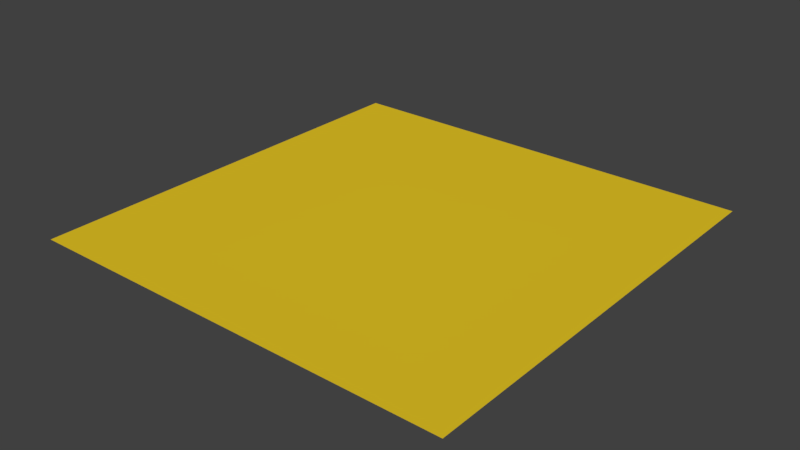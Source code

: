 # Source: multiple_materials.blend  (saved by Blender 2.79.3; exported with 4.5.12 LTS)
import bpy
from mathutils import Matrix  # noqa: F401  (used for matrix-valued properties, if any)

bpy.ops.wm.read_factory_settings(use_empty=True)
scene = bpy.context.scene
scene.name = 'Scene'

# ---- collections
col_collection_1 = bpy.data.collections.new('Collection 1'); scene.collection.children.link(col_collection_1)

# ---- materials (node trees are filled in below, after node groups)
mat_material_000 = bpy.data.materials.new('Material.000')
mat_material_000.alpha_threshold = 0.0
mat_material_000.diffuse_color = (0.8, 0.5696, 0.01905, 1.0)
mat_material_000.roughness = 0.5
mat_material_001 = bpy.data.materials.new('Material.001')
mat_material_001.alpha_threshold = 0.0
mat_material_001.roughness = 0.5
mat_material_002 = bpy.data.materials.new('Material.002')
mat_material_002.alpha_threshold = 0.0
mat_material_002.diffuse_color = (0.01255, 0.8, 0.4279, 1.0)
mat_material_002.roughness = 0.5

# ---- material node trees
mat_material_000.use_nodes = True; mat_material_000.node_tree.nodes.clear()
_N = mat_material_000.node_tree.nodes; _L = mat_material_000.node_tree.links
n0 = _N.new('ShaderNodeOutputMaterial'); n0.name = 'Material Output'; n0.location = (300, 300)
n1 = _N.new('ShaderNodeBsdfDiffuse'); n1.name = 'Diffuse BSDF'; n1.location = (10, 300)
n1.inputs[0].default_value = (0.8, 0.5696, 0.01906, 1.0)
_L.new(n1.outputs[0], n0.inputs[0])
n0.is_active_output = True
mat_material_001.use_nodes = True; mat_material_001.node_tree.nodes.clear()
_N = mat_material_001.node_tree.nodes; _L = mat_material_001.node_tree.links
n0 = _N.new('ShaderNodeOutputMaterial'); n0.name = 'Material Output'; n0.location = (300, 300)
n1 = _N.new('ShaderNodeBsdfDiffuse'); n1.name = 'Diffuse BSDF'; n1.location = (10, 300)
_L.new(n1.outputs[0], n0.inputs[0])
n0.is_active_output = True
mat_material_002.use_nodes = True; mat_material_002.node_tree.nodes.clear()
_N = mat_material_002.node_tree.nodes; _L = mat_material_002.node_tree.links
n0 = _N.new('ShaderNodeOutputMaterial'); n0.name = 'Material Output'; n0.location = (300, 300)
n1 = _N.new('ShaderNodeBsdfDiffuse'); n1.name = 'Diffuse BSDF'; n1.location = (10, 300)
n1.inputs[0].default_value = (0.01255, 0.8, 0.4279, 1.0)
_L.new(n1.outputs[0], n0.inputs[0])
n0.is_active_output = True

# ---- world
world_world = bpy.data.worlds.new('World'); scene.world = world_world
world_world.use_nodes = True; world_world.node_tree.nodes.clear()
_N = world_world.node_tree.nodes; _L = world_world.node_tree.links
n0 = _N.new('ShaderNodeOutputWorld'); n0.name = 'World Output'; n0.location = (300, 300)
n1 = _N.new('ShaderNodeBackground'); n1.name = 'Background'; n1.location = (10, 300)
n1.inputs[0].default_value = (0.05088, 0.05088, 0.05088, 1.0)
n2 = _N.new('ShaderNodeTexEnvironment'); n2.name = 'Environment Texture'; n2.location = (-224, 300)
n2.width = 140
n3 = _N.new('ShaderNodeMapping'); n3.name = 'Mapping'; n3.location = (-614, 294)
n4 = _N.new('ShaderNodeTexCoord'); n4.name = 'Texture Coordinate'; n4.location = (-814, 275)
_L.new(n1.outputs[0], n0.inputs[0])
_L.new(n4.outputs[0], n3.inputs[0])
_L.new(n3.outputs[0], n2.inputs[0])
n0.is_active_output = True
world_world.color = (0.05088, 0.05088, 0.05088)
world_world.use_sun_shadow = False
world_world.sun_shadow_jitter_overblur = 0.0
world_world.cycles.sampling_method = 'MANUAL'

# ---- meshes
me_plane_with_materials = bpy.data.meshes.new('Plane with materials')
me_plane_with_materials.from_pydata([(-1.0, -1.0, 0.0), (1.0, -1.0, 0.0), (-1.0, 1.0, 0.0), (1.0, 1.0, 0.0)], [], [(0, 1, 3, 2)])
me_plane_with_materials.materials.append(mat_material_000)
me_plane_with_materials.materials.append(mat_material_001)
me_plane_with_materials.materials.append(mat_material_002)
me_plane_with_materials.materials.append(mat_material_001)
me_plane_with_materials.use_remesh_preserve_volume = False
me_plane_with_materials.use_remesh_preserve_attributes = False
me_plane_with_materials.use_mirror_vertex_groups = False
me_plane_with_materials.update()

# ---- objects
ob_material_on_mesh = bpy.data.objects.new('Material on mesh', me_plane_with_materials)

# ---- transforms, parenting, visibility, modifiers, constraints
ob_material_on_mesh.location = (0.0, 0.0, 0.0)
ob_material_on_mesh.lineart.crease_threshold = 0.0

# ---- collection membership
col_collection_1.objects.link(ob_material_on_mesh)

# ---- scene / render settings (as saved in the file)
scene.frame_start = 1; scene.frame_end = 250; scene.frame_set(1)
scene.render.engine = 'CYCLES'
scene.render.image_settings.file_format = 'FFMPEG'
scene.render.resolution_percentage = 50
scene.render.dither_intensity = 0.0
scene.cycles.use_denoising = False
scene.cycles.samples = 128
scene.cycles.sampling_pattern = 'TABULATED_SOBOL'
scene.cycles.use_adaptive_sampling = False
scene.cycles.use_light_tree = False
scene.view_settings.view_transform = 'Standard'
bpy.context.view_layer.update()

# ---- added for rendering (the .blend has no active camera and no usable light): camera, sun
cam_auto = bpy.data.cameras.new('AutoCamera')
cam_auto.lens = 50.0
cam_auto.sensor_width = 36.0
cam_auto.clip_end = 1000.0
ob_auto_camera = bpy.data.objects.new('AutoCamera', cam_auto)
scene.collection.objects.link(ob_auto_camera)
ob_auto_camera.location = (2.61693, -3.14032, 2.09354)
ob_auto_camera.rotation_euler = (1.09748, -7.21219e-08, 0.694738)
scene.camera = ob_auto_camera
light_auto_sun = bpy.data.lights.new('AutoSun', 'SUN')
light_auto_sun.energy = 3.0
light_auto_sun.angle = 0.0523599
ob_auto_sun = bpy.data.objects.new('AutoSun', light_auto_sun)
scene.collection.objects.link(ob_auto_sun)
ob_auto_sun.rotation_euler = (0.872665, 0.174533, 0.523599)
bpy.context.view_layer.update()
